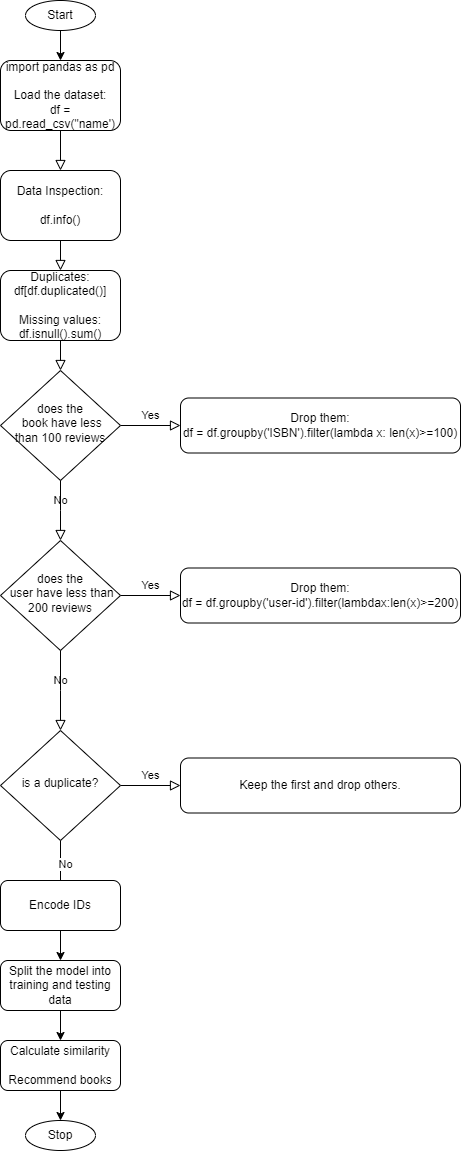

The diagram above was exported from draw.io. Its source (the exported page's mxGraphModel, read from the mxfile embedded in the PNG):
<mxGraphModel dx="880" dy="488" grid="1" gridSize="10" guides="1" tooltips="1" connect="1" arrows="1" fold="1" page="1" pageScale="1" pageWidth="827" pageHeight="1169" math="0" shadow="0">
  <root>
    <mxCell id="WIyWlLk6GJQsqaUBKTNV-0" />
    <mxCell id="WIyWlLk6GJQsqaUBKTNV-1" parent="WIyWlLk6GJQsqaUBKTNV-0" />
    <mxCell id="WIyWlLk6GJQsqaUBKTNV-2" value="" style="rounded=0;html=1;jettySize=auto;orthogonalLoop=1;fontSize=11;endArrow=block;endFill=0;endSize=8;strokeWidth=1;shadow=0;labelBackgroundColor=none;edgeStyle=orthogonalEdgeStyle;entryX=0.5;entryY=0;entryDx=0;entryDy=0;" parent="WIyWlLk6GJQsqaUBKTNV-1" source="WIyWlLk6GJQsqaUBKTNV-3" target="nM0VUyN8GzYRcIp0D9MN-5" edge="1">
      <mxGeometry relative="1" as="geometry" />
    </mxCell>
    <mxCell id="WIyWlLk6GJQsqaUBKTNV-3" value="import pandas as pd&lt;br&gt;&lt;br&gt;Load the dataset:&lt;br&gt;df = pd.read_csv(&quot;name')" style="rounded=1;whiteSpace=wrap;html=1;fontSize=12;glass=0;strokeWidth=1;shadow=0;" parent="WIyWlLk6GJQsqaUBKTNV-1" vertex="1">
      <mxGeometry x="160" y="70" width="120" height="70" as="geometry" />
    </mxCell>
    <mxCell id="WIyWlLk6GJQsqaUBKTNV-5" value="Yes" style="edgeStyle=orthogonalEdgeStyle;rounded=0;html=1;jettySize=auto;orthogonalLoop=1;fontSize=11;endArrow=block;endFill=0;endSize=8;strokeWidth=1;shadow=0;labelBackgroundColor=none;" parent="WIyWlLk6GJQsqaUBKTNV-1" source="WIyWlLk6GJQsqaUBKTNV-6" target="WIyWlLk6GJQsqaUBKTNV-7" edge="1">
      <mxGeometry y="10" relative="1" as="geometry">
        <mxPoint as="offset" />
      </mxGeometry>
    </mxCell>
    <mxCell id="WIyWlLk6GJQsqaUBKTNV-6" value="does the&lt;br&gt;&amp;nbsp;book have less than 100 reviews" style="rhombus;whiteSpace=wrap;html=1;shadow=0;fontFamily=Helvetica;fontSize=12;align=center;strokeWidth=1;spacing=6;spacingTop=-4;" parent="WIyWlLk6GJQsqaUBKTNV-1" vertex="1">
      <mxGeometry x="160" y="380" width="120" height="110" as="geometry" />
    </mxCell>
    <mxCell id="WIyWlLk6GJQsqaUBKTNV-7" value="Drop them:&lt;br&gt;&lt;div style=&quot;text-align: left;&quot;&gt;&lt;span style=&quot;background-color: initial;&quot;&gt;df = df.groupby('ISBN').filter(lambda x: len(x)&amp;gt;=100)&lt;/span&gt;&lt;/div&gt;" style="rounded=1;whiteSpace=wrap;html=1;fontSize=12;glass=0;strokeWidth=1;shadow=0;" parent="WIyWlLk6GJQsqaUBKTNV-1" vertex="1">
      <mxGeometry x="340" y="407.5" width="280" height="55" as="geometry" />
    </mxCell>
    <mxCell id="nM0VUyN8GzYRcIp0D9MN-0" value="Start" style="ellipse;whiteSpace=wrap;html=1;" vertex="1" parent="WIyWlLk6GJQsqaUBKTNV-1">
      <mxGeometry x="185" y="10" width="70" height="30" as="geometry" />
    </mxCell>
    <mxCell id="nM0VUyN8GzYRcIp0D9MN-1" value="" style="endArrow=classic;html=1;rounded=0;entryX=0.5;entryY=0;entryDx=0;entryDy=0;exitX=0.5;exitY=1;exitDx=0;exitDy=0;" edge="1" parent="WIyWlLk6GJQsqaUBKTNV-1" source="nM0VUyN8GzYRcIp0D9MN-0" target="WIyWlLk6GJQsqaUBKTNV-3">
      <mxGeometry width="50" height="50" relative="1" as="geometry">
        <mxPoint x="70" y="180" as="sourcePoint" />
        <mxPoint x="120" y="130" as="targetPoint" />
      </mxGeometry>
    </mxCell>
    <mxCell id="nM0VUyN8GzYRcIp0D9MN-3" value="" style="endArrow=classic;html=1;rounded=0;" edge="1" parent="WIyWlLk6GJQsqaUBKTNV-1">
      <mxGeometry width="50" height="50" relative="1" as="geometry">
        <mxPoint x="220" y="910" as="sourcePoint" />
        <mxPoint x="220" y="910" as="targetPoint" />
        <Array as="points">
          <mxPoint x="220" y="910" />
          <mxPoint x="220" y="880" />
          <mxPoint x="220" y="850" />
        </Array>
      </mxGeometry>
    </mxCell>
    <mxCell id="nM0VUyN8GzYRcIp0D9MN-18" value="No" style="edgeLabel;html=1;align=center;verticalAlign=middle;resizable=0;points=[];" vertex="1" connectable="0" parent="nM0VUyN8GzYRcIp0D9MN-3">
      <mxGeometry x="0.3833" y="4" relative="1" as="geometry">
        <mxPoint as="offset" />
      </mxGeometry>
    </mxCell>
    <mxCell id="nM0VUyN8GzYRcIp0D9MN-4" value="" style="rounded=0;html=1;jettySize=auto;orthogonalLoop=1;fontSize=11;endArrow=block;endFill=0;endSize=8;strokeWidth=1;shadow=0;labelBackgroundColor=none;edgeStyle=orthogonalEdgeStyle;" edge="1" parent="WIyWlLk6GJQsqaUBKTNV-1" source="nM0VUyN8GzYRcIp0D9MN-5">
      <mxGeometry relative="1" as="geometry">
        <mxPoint x="220" y="280" as="targetPoint" />
      </mxGeometry>
    </mxCell>
    <mxCell id="nM0VUyN8GzYRcIp0D9MN-5" value="Data Inspection:&lt;br&gt;&lt;br&gt;df.info()" style="rounded=1;whiteSpace=wrap;html=1;fontSize=12;glass=0;strokeWidth=1;shadow=0;" vertex="1" parent="WIyWlLk6GJQsqaUBKTNV-1">
      <mxGeometry x="160" y="180" width="120" height="70" as="geometry" />
    </mxCell>
    <mxCell id="nM0VUyN8GzYRcIp0D9MN-6" value="" style="rounded=0;html=1;jettySize=auto;orthogonalLoop=1;fontSize=11;endArrow=block;endFill=0;endSize=8;strokeWidth=1;shadow=0;labelBackgroundColor=none;edgeStyle=orthogonalEdgeStyle;" edge="1" parent="WIyWlLk6GJQsqaUBKTNV-1" source="nM0VUyN8GzYRcIp0D9MN-7">
      <mxGeometry relative="1" as="geometry">
        <mxPoint x="220" y="380" as="targetPoint" />
      </mxGeometry>
    </mxCell>
    <mxCell id="nM0VUyN8GzYRcIp0D9MN-7" value="Duplicates:&lt;br&gt;df[df.duplicated()]&lt;br&gt;&lt;br&gt;Missing values:&lt;br&gt;df.isnull().sum()" style="rounded=1;whiteSpace=wrap;html=1;fontSize=12;glass=0;strokeWidth=1;shadow=0;" vertex="1" parent="WIyWlLk6GJQsqaUBKTNV-1">
      <mxGeometry x="160" y="280" width="120" height="70" as="geometry" />
    </mxCell>
    <mxCell id="nM0VUyN8GzYRcIp0D9MN-9" value="No" style="edgeStyle=orthogonalEdgeStyle;rounded=0;html=1;jettySize=auto;orthogonalLoop=1;fontSize=11;endArrow=block;endFill=0;endSize=8;strokeWidth=1;shadow=0;labelBackgroundColor=none;" edge="1" parent="WIyWlLk6GJQsqaUBKTNV-1" source="WIyWlLk6GJQsqaUBKTNV-6">
      <mxGeometry y="10" relative="1" as="geometry">
        <mxPoint as="offset" />
        <mxPoint x="290" y="445" as="sourcePoint" />
        <mxPoint x="220" y="550" as="targetPoint" />
        <Array as="points" />
      </mxGeometry>
    </mxCell>
    <mxCell id="nM0VUyN8GzYRcIp0D9MN-10" value="Yes" style="edgeStyle=orthogonalEdgeStyle;rounded=0;html=1;jettySize=auto;orthogonalLoop=1;fontSize=11;endArrow=block;endFill=0;endSize=8;strokeWidth=1;shadow=0;labelBackgroundColor=none;" edge="1" parent="WIyWlLk6GJQsqaUBKTNV-1" source="nM0VUyN8GzYRcIp0D9MN-11" target="nM0VUyN8GzYRcIp0D9MN-12">
      <mxGeometry y="10" relative="1" as="geometry">
        <mxPoint as="offset" />
      </mxGeometry>
    </mxCell>
    <mxCell id="nM0VUyN8GzYRcIp0D9MN-11" value="does the&lt;br&gt;&amp;nbsp;user have less than 200 reviews" style="rhombus;whiteSpace=wrap;html=1;shadow=0;fontFamily=Helvetica;fontSize=12;align=center;strokeWidth=1;spacing=6;spacingTop=-4;" vertex="1" parent="WIyWlLk6GJQsqaUBKTNV-1">
      <mxGeometry x="160" y="550" width="120" height="110" as="geometry" />
    </mxCell>
    <mxCell id="nM0VUyN8GzYRcIp0D9MN-12" value="Drop them:&lt;br&gt;&lt;div style=&quot;text-align: left;&quot;&gt;&lt;span style=&quot;background-color: initial;&quot;&gt;df = df.groupby('user-id').filter(lambdax:len(x)&amp;gt;=200)&lt;/span&gt;&lt;/div&gt;" style="rounded=1;whiteSpace=wrap;html=1;fontSize=12;glass=0;strokeWidth=1;shadow=0;" vertex="1" parent="WIyWlLk6GJQsqaUBKTNV-1">
      <mxGeometry x="340" y="577.5" width="280" height="55" as="geometry" />
    </mxCell>
    <mxCell id="nM0VUyN8GzYRcIp0D9MN-13" value="No" style="edgeStyle=orthogonalEdgeStyle;rounded=0;html=1;jettySize=auto;orthogonalLoop=1;fontSize=11;endArrow=block;endFill=0;endSize=8;strokeWidth=1;shadow=0;labelBackgroundColor=none;" edge="1" parent="WIyWlLk6GJQsqaUBKTNV-1" source="nM0VUyN8GzYRcIp0D9MN-11">
      <mxGeometry y="10" relative="1" as="geometry">
        <mxPoint as="offset" />
        <mxPoint x="290" y="615" as="sourcePoint" />
        <mxPoint x="220" y="740" as="targetPoint" />
        <Array as="points" />
      </mxGeometry>
    </mxCell>
    <mxCell id="nM0VUyN8GzYRcIp0D9MN-14" value="Yes" style="edgeStyle=orthogonalEdgeStyle;rounded=0;html=1;jettySize=auto;orthogonalLoop=1;fontSize=11;endArrow=block;endFill=0;endSize=8;strokeWidth=1;shadow=0;labelBackgroundColor=none;" edge="1" parent="WIyWlLk6GJQsqaUBKTNV-1" source="nM0VUyN8GzYRcIp0D9MN-15" target="nM0VUyN8GzYRcIp0D9MN-16">
      <mxGeometry y="10" relative="1" as="geometry">
        <mxPoint as="offset" />
      </mxGeometry>
    </mxCell>
    <mxCell id="nM0VUyN8GzYRcIp0D9MN-15" value="is a duplicate?" style="rhombus;whiteSpace=wrap;html=1;shadow=0;fontFamily=Helvetica;fontSize=12;align=center;strokeWidth=1;spacing=6;spacingTop=-4;" vertex="1" parent="WIyWlLk6GJQsqaUBKTNV-1">
      <mxGeometry x="160" y="740" width="120" height="110" as="geometry" />
    </mxCell>
    <mxCell id="nM0VUyN8GzYRcIp0D9MN-16" value="Keep the first and drop others." style="rounded=1;whiteSpace=wrap;html=1;fontSize=12;glass=0;strokeWidth=1;shadow=0;" vertex="1" parent="WIyWlLk6GJQsqaUBKTNV-1">
      <mxGeometry x="340" y="767.5" width="280" height="55" as="geometry" />
    </mxCell>
    <mxCell id="nM0VUyN8GzYRcIp0D9MN-20" value="Encode IDs" style="rounded=1;whiteSpace=wrap;html=1;fontSize=12;glass=0;strokeWidth=1;shadow=0;" vertex="1" parent="WIyWlLk6GJQsqaUBKTNV-1">
      <mxGeometry x="160" y="890" width="120" height="50" as="geometry" />
    </mxCell>
    <mxCell id="nM0VUyN8GzYRcIp0D9MN-21" value="" style="endArrow=classic;html=1;rounded=0;exitX=0.5;exitY=1;exitDx=0;exitDy=0;entryX=0.5;entryY=0;entryDx=0;entryDy=0;" edge="1" parent="WIyWlLk6GJQsqaUBKTNV-1" source="nM0VUyN8GzYRcIp0D9MN-20" target="nM0VUyN8GzYRcIp0D9MN-22">
      <mxGeometry width="50" height="50" relative="1" as="geometry">
        <mxPoint x="180" y="1080" as="sourcePoint" />
        <mxPoint x="220" y="1030" as="targetPoint" />
      </mxGeometry>
    </mxCell>
    <mxCell id="nM0VUyN8GzYRcIp0D9MN-22" value="Split the model into training and testing data" style="rounded=1;whiteSpace=wrap;html=1;fontSize=12;glass=0;strokeWidth=1;shadow=0;" vertex="1" parent="WIyWlLk6GJQsqaUBKTNV-1">
      <mxGeometry x="160" y="970" width="120" height="50" as="geometry" />
    </mxCell>
    <mxCell id="nM0VUyN8GzYRcIp0D9MN-23" value="" style="endArrow=classic;html=1;rounded=0;exitX=0.5;exitY=1;exitDx=0;exitDy=0;" edge="1" parent="WIyWlLk6GJQsqaUBKTNV-1" source="nM0VUyN8GzYRcIp0D9MN-22">
      <mxGeometry width="50" height="50" relative="1" as="geometry">
        <mxPoint x="220" y="1030" as="sourcePoint" />
        <mxPoint x="220" y="1050" as="targetPoint" />
      </mxGeometry>
    </mxCell>
    <mxCell id="nM0VUyN8GzYRcIp0D9MN-26" value="Calculate similarity&lt;br&gt;&lt;br&gt;Recommend books" style="rounded=1;whiteSpace=wrap;html=1;fontSize=12;glass=0;strokeWidth=1;shadow=0;" vertex="1" parent="WIyWlLk6GJQsqaUBKTNV-1">
      <mxGeometry x="160" y="1050" width="120" height="50" as="geometry" />
    </mxCell>
    <mxCell id="nM0VUyN8GzYRcIp0D9MN-27" value="" style="endArrow=classic;html=1;rounded=0;exitX=0.5;exitY=1;exitDx=0;exitDy=0;" edge="1" parent="WIyWlLk6GJQsqaUBKTNV-1" source="nM0VUyN8GzYRcIp0D9MN-26">
      <mxGeometry width="50" height="50" relative="1" as="geometry">
        <mxPoint x="220" y="1110" as="sourcePoint" />
        <mxPoint x="220" y="1130" as="targetPoint" />
      </mxGeometry>
    </mxCell>
    <mxCell id="nM0VUyN8GzYRcIp0D9MN-28" value="Stop" style="ellipse;whiteSpace=wrap;html=1;" vertex="1" parent="WIyWlLk6GJQsqaUBKTNV-1">
      <mxGeometry x="185" y="1130" width="70" height="30" as="geometry" />
    </mxCell>
  </root>
</mxGraphModel>